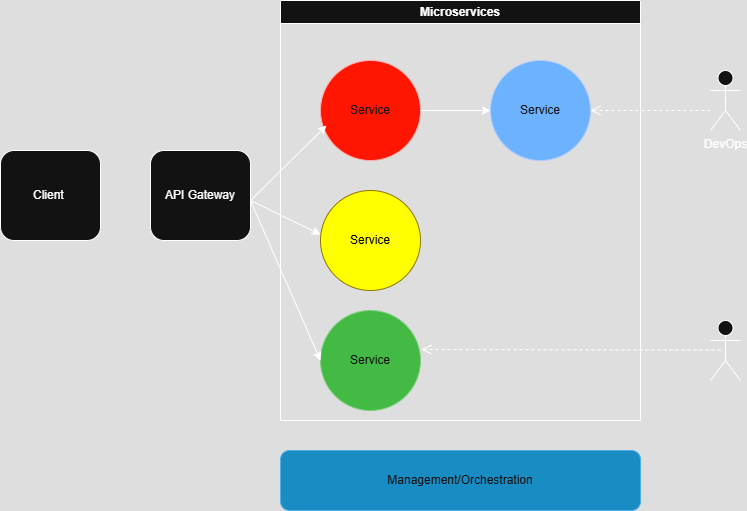

The diagram above was exported from draw.io. Its source (the exported page's mxGraphModel, read from the mxfile embedded in the PNG):
<mxGraphModel dx="874" dy="439" grid="1" gridSize="10" guides="1" tooltips="1" connect="1" arrows="1" fold="1" page="1" pageScale="1" pageWidth="827" pageHeight="1169" math="0" shadow="0">
  <root>
    <mxCell id="0" />
    <mxCell id="1" parent="0" />
    <mxCell id="K9naRpynGzBTIceL8GBB-1" value="Client&amp;nbsp;" style="rounded=1;whiteSpace=wrap;html=1;" vertex="1" parent="1">
      <mxGeometry x="20" y="180" width="100" height="90" as="geometry" />
    </mxCell>
    <mxCell id="K9naRpynGzBTIceL8GBB-2" value="API Gateway" style="rounded=1;whiteSpace=wrap;html=1;" vertex="1" parent="1">
      <mxGeometry x="170" y="180" width="100" height="90" as="geometry" />
    </mxCell>
    <mxCell id="K9naRpynGzBTIceL8GBB-3" value="Microservices" style="swimlane;whiteSpace=wrap;html=1;" vertex="1" parent="1">
      <mxGeometry x="300" y="30" width="360" height="420" as="geometry" />
    </mxCell>
    <mxCell id="K9naRpynGzBTIceL8GBB-4" value="Service" style="ellipse;whiteSpace=wrap;html=1;aspect=fixed;fillColor=light-dark(#e51400, #ff1500);fontColor=#ffffff;strokeColor=#B20000;" vertex="1" parent="K9naRpynGzBTIceL8GBB-3">
      <mxGeometry x="40" y="60" width="100" height="100" as="geometry" />
    </mxCell>
    <mxCell id="K9naRpynGzBTIceL8GBB-5" value="&lt;font style=&quot;color: light-dark(rgb(0, 0, 0), rgb(0, 0, 0));&quot;&gt;Service&lt;/font&gt;" style="ellipse;whiteSpace=wrap;html=1;aspect=fixed;fillColor=light-dark(#E3C800,#FFFF00);fontColor=#000000;strokeColor=#B09500;" vertex="1" parent="K9naRpynGzBTIceL8GBB-3">
      <mxGeometry x="40" y="190" width="100" height="100" as="geometry" />
    </mxCell>
    <mxCell id="K9naRpynGzBTIceL8GBB-6" value="Service" style="ellipse;whiteSpace=wrap;html=1;aspect=fixed;fillColor=#008a00;fontColor=#ffffff;strokeColor=#005700;" vertex="1" parent="K9naRpynGzBTIceL8GBB-3">
      <mxGeometry x="40" y="310" width="100" height="100" as="geometry" />
    </mxCell>
    <mxCell id="K9naRpynGzBTIceL8GBB-7" value="Service" style="ellipse;whiteSpace=wrap;html=1;aspect=fixed;fillColor=#0050ef;fontColor=#ffffff;strokeColor=#001DBC;" vertex="1" parent="K9naRpynGzBTIceL8GBB-3">
      <mxGeometry x="210" y="60" width="100" height="100" as="geometry" />
    </mxCell>
    <mxCell id="K9naRpynGzBTIceL8GBB-15" value="" style="endArrow=classic;html=1;rounded=0;entryX=0;entryY=0.5;entryDx=0;entryDy=0;" edge="1" parent="K9naRpynGzBTIceL8GBB-3" target="K9naRpynGzBTIceL8GBB-7">
      <mxGeometry width="50" height="50" relative="1" as="geometry">
        <mxPoint x="140" y="110" as="sourcePoint" />
        <mxPoint x="190" y="60" as="targetPoint" />
      </mxGeometry>
    </mxCell>
    <mxCell id="K9naRpynGzBTIceL8GBB-8" value="DevOps" style="shape=umlActor;verticalLabelPosition=bottom;verticalAlign=top;html=1;outlineConnect=0;" vertex="1" parent="1">
      <mxGeometry x="730" y="100" width="30" height="60" as="geometry" />
    </mxCell>
    <mxCell id="K9naRpynGzBTIceL8GBB-9" value="" style="shape=umlActor;verticalLabelPosition=bottom;verticalAlign=top;html=1;outlineConnect=0;" vertex="1" parent="1">
      <mxGeometry x="730" y="350" width="30" height="60" as="geometry" />
    </mxCell>
    <mxCell id="K9naRpynGzBTIceL8GBB-16" value="" style="endArrow=classic;html=1;rounded=0;entryX=0.06;entryY=0.65;entryDx=0;entryDy=0;entryPerimeter=0;" edge="1" parent="1" target="K9naRpynGzBTIceL8GBB-4">
      <mxGeometry width="50" height="50" relative="1" as="geometry">
        <mxPoint x="270" y="230" as="sourcePoint" />
        <mxPoint x="320" y="180" as="targetPoint" />
      </mxGeometry>
    </mxCell>
    <mxCell id="K9naRpynGzBTIceL8GBB-17" value="" style="endArrow=classic;html=1;rounded=0;entryX=0;entryY=0.44;entryDx=0;entryDy=0;entryPerimeter=0;" edge="1" parent="1" target="K9naRpynGzBTIceL8GBB-5">
      <mxGeometry width="50" height="50" relative="1" as="geometry">
        <mxPoint x="270" y="230" as="sourcePoint" />
        <mxPoint x="320" y="180" as="targetPoint" />
      </mxGeometry>
    </mxCell>
    <mxCell id="K9naRpynGzBTIceL8GBB-18" value="" style="endArrow=classic;html=1;rounded=0;entryX=0;entryY=0.5;entryDx=0;entryDy=0;" edge="1" parent="1" target="K9naRpynGzBTIceL8GBB-6">
      <mxGeometry width="50" height="50" relative="1" as="geometry">
        <mxPoint x="270" y="230" as="sourcePoint" />
        <mxPoint x="320" y="180" as="targetPoint" />
      </mxGeometry>
    </mxCell>
    <mxCell id="K9naRpynGzBTIceL8GBB-19" value="" style="html=1;verticalAlign=bottom;endArrow=open;dashed=1;endSize=8;curved=0;rounded=0;entryX=1;entryY=0.5;entryDx=0;entryDy=0;" edge="1" parent="1" target="K9naRpynGzBTIceL8GBB-7">
      <mxGeometry relative="1" as="geometry">
        <mxPoint x="730" y="140" as="sourcePoint" />
        <mxPoint x="660" y="170" as="targetPoint" />
        <Array as="points">
          <mxPoint x="680" y="140" />
        </Array>
      </mxGeometry>
    </mxCell>
    <mxCell id="K9naRpynGzBTIceL8GBB-21" value="" style="html=1;verticalAlign=bottom;endArrow=open;dashed=1;endSize=8;curved=0;rounded=0;entryX=1.01;entryY=0.39;entryDx=0;entryDy=0;entryPerimeter=0;" edge="1" parent="1" target="K9naRpynGzBTIceL8GBB-6">
      <mxGeometry relative="1" as="geometry">
        <mxPoint x="740" y="379.5" as="sourcePoint" />
        <mxPoint x="520" y="380" as="targetPoint" />
        <Array as="points">
          <mxPoint x="690" y="379.5" />
        </Array>
      </mxGeometry>
    </mxCell>
    <mxCell id="K9naRpynGzBTIceL8GBB-22" value="Management/Orchestration" style="rounded=1;whiteSpace=wrap;html=1;fillColor=#1ba1e2;fontColor=#ffffff;strokeColor=#006EAF;" vertex="1" parent="1">
      <mxGeometry x="300" y="480" width="360" height="60" as="geometry" />
    </mxCell>
  </root>
</mxGraphModel>